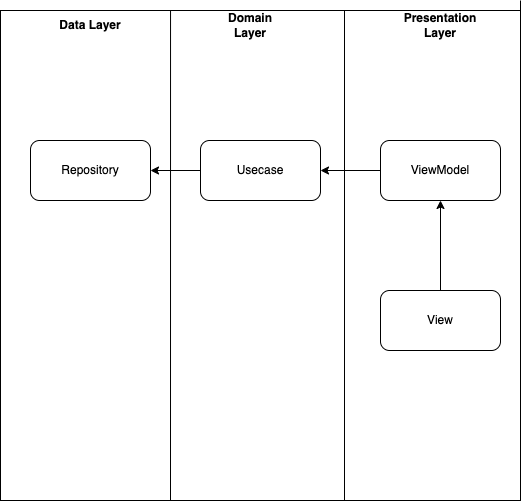

The diagram above was exported from draw.io. Its source (the exported page's mxGraphModel, read from the mxfile embedded in the PNG):
<mxGraphModel dx="466" dy="769" grid="1" gridSize="10" guides="1" tooltips="1" connect="1" arrows="1" fold="1" page="1" pageScale="1" pageWidth="827" pageHeight="1169" math="0" shadow="0">
  <root>
    <mxCell id="0" />
    <mxCell id="1" parent="0" />
    <mxCell id="dCR1fD_MF7iarDAEJ2zV-1" value="" style="rounded=0;whiteSpace=wrap;html=1;" vertex="1" parent="1">
      <mxGeometry x="80" y="130" width="520" height="490" as="geometry" />
    </mxCell>
    <mxCell id="dCR1fD_MF7iarDAEJ2zV-2" value="" style="endArrow=none;html=1;rounded=0;entryX=0.327;entryY=0;entryDx=0;entryDy=0;entryPerimeter=0;" edge="1" parent="1" target="dCR1fD_MF7iarDAEJ2zV-1">
      <mxGeometry width="50" height="50" relative="1" as="geometry">
        <mxPoint x="250" y="620" as="sourcePoint" />
        <mxPoint x="330" y="290" as="targetPoint" />
      </mxGeometry>
    </mxCell>
    <mxCell id="dCR1fD_MF7iarDAEJ2zV-3" value="" style="endArrow=none;html=1;rounded=0;entryX=0.25;entryY=0;entryDx=0;entryDy=0;exitX=0.25;exitY=1;exitDx=0;exitDy=0;" edge="1" parent="1">
      <mxGeometry width="50" height="50" relative="1" as="geometry">
        <mxPoint x="600" y="620" as="sourcePoint" />
        <mxPoint x="600" y="120" as="targetPoint" />
      </mxGeometry>
    </mxCell>
    <mxCell id="dCR1fD_MF7iarDAEJ2zV-4" value="" style="endArrow=none;html=1;rounded=0;" edge="1" parent="1">
      <mxGeometry width="50" height="50" relative="1" as="geometry">
        <mxPoint x="424" y="620" as="sourcePoint" />
        <mxPoint x="424" y="130" as="targetPoint" />
      </mxGeometry>
    </mxCell>
    <mxCell id="dCR1fD_MF7iarDAEJ2zV-5" value="Data Layer" style="text;html=1;strokeColor=none;fillColor=none;align=center;verticalAlign=middle;whiteSpace=wrap;rounded=0;fontStyle=1" vertex="1" parent="1">
      <mxGeometry x="130" y="130" width="80" height="30" as="geometry" />
    </mxCell>
    <mxCell id="dCR1fD_MF7iarDAEJ2zV-6" value="Domain Layer" style="text;html=1;strokeColor=none;fillColor=none;align=center;verticalAlign=middle;whiteSpace=wrap;rounded=0;fontStyle=1" vertex="1" parent="1">
      <mxGeometry x="290" y="130" width="80" height="30" as="geometry" />
    </mxCell>
    <mxCell id="dCR1fD_MF7iarDAEJ2zV-7" value="Presentation Layer" style="text;html=1;strokeColor=none;fillColor=none;align=center;verticalAlign=middle;whiteSpace=wrap;rounded=0;fontStyle=1" vertex="1" parent="1">
      <mxGeometry x="480" y="130" width="80" height="30" as="geometry" />
    </mxCell>
    <mxCell id="dCR1fD_MF7iarDAEJ2zV-8" value="Repository" style="rounded=1;whiteSpace=wrap;html=1;" vertex="1" parent="1">
      <mxGeometry x="110" y="260" width="120" height="60" as="geometry" />
    </mxCell>
    <mxCell id="dCR1fD_MF7iarDAEJ2zV-12" style="edgeStyle=orthogonalEdgeStyle;rounded=0;orthogonalLoop=1;jettySize=auto;html=1;" edge="1" parent="1" source="dCR1fD_MF7iarDAEJ2zV-9" target="dCR1fD_MF7iarDAEJ2zV-8">
      <mxGeometry relative="1" as="geometry" />
    </mxCell>
    <mxCell id="dCR1fD_MF7iarDAEJ2zV-9" value="Usecase" style="rounded=1;whiteSpace=wrap;html=1;" vertex="1" parent="1">
      <mxGeometry x="280" y="260" width="120" height="60" as="geometry" />
    </mxCell>
    <mxCell id="dCR1fD_MF7iarDAEJ2zV-11" style="edgeStyle=orthogonalEdgeStyle;rounded=0;orthogonalLoop=1;jettySize=auto;html=1;entryX=1;entryY=0.5;entryDx=0;entryDy=0;" edge="1" parent="1" source="dCR1fD_MF7iarDAEJ2zV-10" target="dCR1fD_MF7iarDAEJ2zV-9">
      <mxGeometry relative="1" as="geometry" />
    </mxCell>
    <mxCell id="dCR1fD_MF7iarDAEJ2zV-10" value="ViewModel" style="rounded=1;whiteSpace=wrap;html=1;" vertex="1" parent="1">
      <mxGeometry x="460" y="260" width="120" height="60" as="geometry" />
    </mxCell>
    <mxCell id="dCR1fD_MF7iarDAEJ2zV-14" style="edgeStyle=orthogonalEdgeStyle;rounded=0;orthogonalLoop=1;jettySize=auto;html=1;entryX=0.5;entryY=1;entryDx=0;entryDy=0;" edge="1" parent="1" source="dCR1fD_MF7iarDAEJ2zV-13" target="dCR1fD_MF7iarDAEJ2zV-10">
      <mxGeometry relative="1" as="geometry" />
    </mxCell>
    <mxCell id="dCR1fD_MF7iarDAEJ2zV-13" value="View" style="rounded=1;whiteSpace=wrap;html=1;" vertex="1" parent="1">
      <mxGeometry x="460" y="410" width="120" height="60" as="geometry" />
    </mxCell>
  </root>
</mxGraphModel>